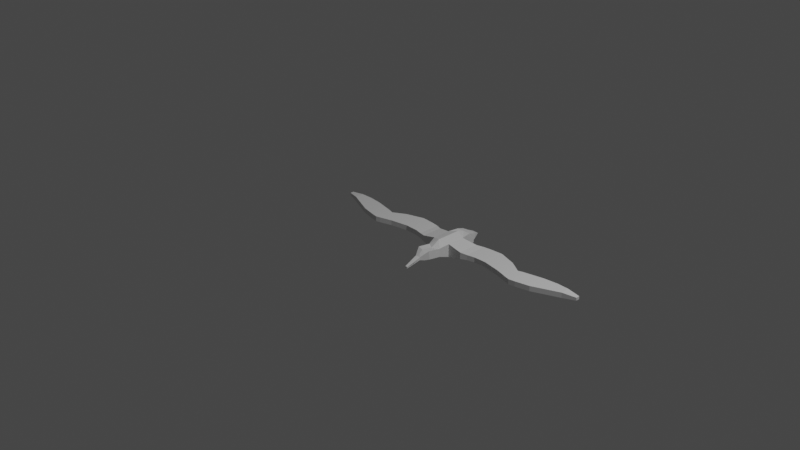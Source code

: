 # Source: Pelagornis_chilensis.blend  (saved by Blender 3.2.14; exported with 4.5.12 LTS)
import bpy
from mathutils import Matrix  # noqa: F401  (used for matrix-valued properties, if any)

bpy.ops.wm.read_factory_settings(use_empty=True)
scene = bpy.context.scene
scene.name = 'Scene'

# ---- collections
col_collection = bpy.data.collections.new('Collection'); scene.collection.children.link(col_collection)

# ---- materials (node trees are filled in below, after node groups)
mat_material = bpy.data.materials.new('Material')
mat_material.alpha_threshold = 0.0
mat_material.use_transparent_shadow = False
mat_material.line_color = (0.0, 0.0, 0.0, 1.0)

# ---- material node trees
mat_material.use_nodes = True; mat_material.node_tree.nodes.clear()
_N = mat_material.node_tree.nodes; _L = mat_material.node_tree.links
n0 = _N.new('ShaderNodeOutputMaterial'); n0.name = 'Material Output'; n0.location = (300, 300)
n1 = _N.new('ShaderNodeBsdfPrincipled'); n1.name = 'Principled BSDF'; n1.location = (10, 300)
n1.distribution = 'GGX'
n1.subsurface_method = 'RANDOM_WALK_SKIN'
n1.inputs[2].default_value = 0.4
n1.inputs[3].default_value = 1.45
n1.inputs[27].default_value = (0.0, 0.0, 0.0, 1.0)
n1.inputs[28].default_value = 1.0
_L.new(n1.outputs[0], n0.inputs[0])
n0.is_active_output = True

# ---- world
world_world = bpy.data.worlds.new('World'); scene.world = world_world
world_world.use_nodes = True; world_world.node_tree.nodes.clear()
_N = world_world.node_tree.nodes; _L = world_world.node_tree.links
n0 = _N.new('ShaderNodeOutputWorld'); n0.name = 'World Output'; n0.location = (300, 300)
n1 = _N.new('ShaderNodeBackground'); n1.name = 'Background'; n1.location = (10, 300)
n1.inputs[0].default_value = (0.05088, 0.05088, 0.05088, 1.0)
_L.new(n1.outputs[0], n0.inputs[0])
n0.is_active_output = True
world_world.color = (0.05088, 0.05088, 0.05088)
world_world.use_sun_shadow = False
world_world.sun_shadow_jitter_overblur = 0.0

# ---- cameras
cam_camera = bpy.data.cameras.new('Camera')
cam_camera.clip_end = 100.0
cam_camera.ortho_scale = 7.314

# ---- lights
light_light = bpy.data.lights.new('Light', 'POINT')
light_light.transmission_factor = 0.0
light_light.energy = 1000.0
light_light.shadow_soft_size = 0.1
light_light.shadow_maximum_resolution = 0.006
light_light.use_absolute_resolution = True

# ---- meshes
me_cube = bpy.data.meshes.new('Cube')
me_cube.from_pydata([(-3.249, -0.3586, -0.2785), (-3.249, -0.3586, 0.2785), (-3.249, 2.075, -0.2785), (-3.249, 2.075, 0.2785), (-1.0, 1.372, 0.713), (-1.0, 1.372, -0.713), (-1.0, -0.6026, 0.713), (-1.0, -0.6026, -0.713), (0.0, 1.769, -1.0), (0.0, -1.0, 1.0), (0.0, -1.0, -1.0), (0.0, 1.769, 1.0), (-2.522, 1.749, 0.3562), (-2.522, 1.749, -0.3562), (-2.522, -0.5658, -0.3562), (-2.522, -0.5658, 0.3562), (-5.458, -0.1416, -0.2785), (-5.458, -0.1416, 0.2785), (-5.458, 2.292, -0.2785), (-5.458, 2.292, 0.2785), (-4.081, 2.196, 0.2785), (-4.081, -0.1782, 0.2785), (-4.081, -0.1782, -0.2785), (-4.081, 2.196, -0.2785), (-7.391, -0.4967, -0.2785), (-7.391, -0.4967, 0.2785), (-7.391, 1.661, -0.2785), (-7.391, 1.661, 0.2785), (-8.733, -0.8912, -0.2785), (-8.733, -0.8912, 0.2785), (-8.733, 0.8518, -0.2785), (-8.733, 0.8518, 0.2785), (-9.896, -0.8912, -0.2785), (-9.896, -0.8912, 0.2785), (-9.896, 1.167, -0.2785), (-9.896, 1.167, 0.2785), (-9.198, 1.01, 0.2785), (-9.198, -1.01, 0.2785), (-9.198, 1.01, -0.2785), (-9.198, -1.01, -0.2785), (-11.4, -0.5559, -0.2785), (-11.4, -0.5559, 0.2785), (-11.4, 1.503, -0.2785), (-11.4, 1.503, 0.2785), (-12.89, 0.07535, -0.2785), (-12.89, 0.07535, 0.2785), (-12.89, 1.661, -0.2785), (-12.89, 1.661, 0.2785), (-14.24, 0.6474, -0.2785), (-14.24, 0.6474, 0.2785), (-14.24, 1.621, -0.2785), (-14.24, 1.621, 0.2785), (-15.62, 1.065, -0.1527), (-15.62, 1.065, 0.1527), (-15.62, 1.46, -0.1527), (-15.62, 1.46, 0.1527), (0.0, -1.968, -0.4565), (0.0, -1.968, 0.4565), (-0.7283, -1.594, 0.4565), (-0.7283, -1.594, -0.4565), (-0.5443, 3.663, 0.2859), (-0.5443, 3.663, -0.2859), (0.0, 3.663, -0.2859), (0.0, 3.663, 0.2859), (-0.7958, 2.539, -0.7099), (0.0, 2.539, -0.7099), (0.0, 2.539, 0.7099), (-0.7958, 2.539, 0.7099), (-0.5594, 3.419, -0.4373), (0.0, 3.419, 0.4373), (0.0, 3.419, -0.4373), (-0.5594, 3.419, 0.4373), (-0.3483, 4.274, 0.02386), (-0.3483, 4.274, -0.02386), (0.0, 4.274, -0.02386), (0.0, 4.274, 0.02386), (0.0, 3.219, -0.4993), (-0.7907, 3.219, 0.4993), (-0.7907, 3.219, -0.4993), (0.0, 3.219, 0.4993), (0.0, -3.152, -0.2574), (0.0, -3.258, 0.684), (-0.7008, -3.047, 0.684), (-0.7008, -2.941, -0.2574), (0.0, -3.877, -0.1659), (0.0, -3.877, 0.1583), (-0.2708, -3.86, -0.1659), (-0.2708, -3.86, 0.1583), (0.0, -5.398, -0.5465), (0.0, -5.398, -0.4045), (-0.1349, -5.396, -0.4045), (-0.1349, -5.396, -0.5465), (0.0, -3.515, -0.2614), (-0.4858, -3.401, -0.2614), (-0.4858, -3.476, 0.4212), (0.0, -3.59, 0.4212), (-1.0, -0.6026, 0.0), (-3.249, 2.075, 1.043e-06), (-1.0, 1.372, 0.0), (-3.249, -0.3586, 1.043e-06), (-2.522, 1.749, 9.835e-07), (-2.522, -0.5658, 1.013e-06), (-5.458, 2.292, 1.043e-06), (-5.458, -0.1416, 1.043e-06), (-4.081, -0.1782, 1.043e-06), (-4.081, 2.196, 1.043e-06), (-7.391, 1.661, 1.043e-06), (-7.391, -0.4967, 1.043e-06), (-8.733, 0.8518, 1.043e-06), (-8.733, -0.8912, 1.043e-06), (-9.896, 1.167, 1.043e-06), (-9.896, -0.8912, 1.043e-06), (-9.198, -1.01, 1.043e-06), (-9.198, 1.01, 1.043e-06), (-11.4, 1.503, 1.043e-06), (-11.4, -0.5559, 1.043e-06), (-12.89, 1.661, 1.043e-06), (-12.89, 0.07535, 1.043e-06), (-14.24, 1.621, 1.043e-06), (-14.24, 0.6474, 1.043e-06), (-15.62, 1.46, 1.088e-06), (-15.62, 1.065, 1.103e-06), (-0.7283, -1.594, 2.682e-07), (-0.5443, 3.663, 2.98e-07), (-0.7958, 2.539, 1.788e-07), (-0.5594, 3.419, 2.384e-07), (-0.3483, 4.274, 4.619e-07), (0.0, 4.274, 4.619e-07), (-0.7907, 3.219, 2.086e-07), (-0.7008, -2.994, 0.2133), (-0.2708, -3.86, -0.003822), (-0.1349, -5.396, -0.4292), (-0.4858, -3.438, 0.0799), (-0.1349, -5.396, -0.5265)], [], [(11, 4, 6, 9), (101, 15, 1, 99), (13, 14, 0, 2), (100, 13, 2, 97), (6, 4, 12, 15), (70, 68, 61, 62), (5, 8, 10, 7), (21, 20, 19, 17), (15, 12, 3, 1), (98, 5, 13, 100), (5, 7, 14, 13), (96, 6, 15, 101), (17, 19, 27, 25), (23, 22, 16, 18), (105, 23, 18, 102), (104, 21, 17, 103), (99, 1, 21, 104), (97, 2, 23, 105), (2, 0, 22, 23), (1, 3, 20, 21), (107, 25, 29, 109), (102, 18, 26, 106), (103, 17, 25, 107), (18, 16, 24, 26), (37, 36, 35, 33), (26, 24, 28, 30), (25, 27, 31, 29), (106, 26, 30, 108), (111, 33, 41, 115), (113, 38, 34, 110), (112, 37, 33, 111), (38, 39, 32, 34), (30, 28, 39, 38), (109, 29, 37, 112), (108, 30, 38, 113), (29, 31, 36, 37), (41, 43, 47, 45), (34, 32, 40, 42), (33, 35, 43, 41), (110, 34, 42, 114), (117, 45, 49, 119), (114, 42, 46, 116), (115, 41, 45, 117), (42, 40, 44, 46), (49, 51, 55, 53), (46, 44, 48, 50), (45, 47, 51, 49), (116, 46, 50, 118), (121, 53, 55, 120), (118, 50, 54, 120), (119, 49, 53, 121), (50, 48, 52, 54), (9, 6, 58, 57), (7, 10, 56, 59), (96, 7, 59, 122), (60, 63, 75, 72), (71, 69, 63, 60), (125, 71, 60, 123), (98, 4, 67, 124), (4, 11, 66, 67), (8, 5, 64, 65), (128, 77, 71, 125), (77, 79, 69, 71), (76, 78, 68, 70), (126, 72, 75, 127), (62, 61, 73, 74), (123, 60, 72, 126), (65, 64, 78, 76), (67, 66, 79, 77), (124, 67, 77, 128), (59, 56, 80, 83), (57, 58, 82, 81), (122, 59, 83, 129), (93, 92, 84, 86), (95, 94, 87, 85), (132, 93, 86, 130), (85, 87, 90, 89), (130, 87, 90, 131), (84, 86, 91, 88), (130, 86, 91, 133), (129, 83, 93, 132), (81, 82, 94, 95), (83, 80, 92, 93), (82, 129, 132, 94), (94, 132, 130, 87), (58, 122, 129, 82), (64, 124, 128, 78), (61, 123, 126, 73), (73, 126, 127, 74), (78, 128, 125, 68), (5, 98, 124, 64), (68, 125, 123, 61), (6, 96, 122, 58), (48, 119, 121, 52), (51, 118, 120, 55), (52, 121, 120, 54), (47, 116, 118, 51), (40, 115, 117, 44), (43, 114, 116, 47), (44, 117, 119, 48), (35, 110, 114, 43), (31, 108, 113, 36), (28, 109, 112, 39), (39, 112, 111, 32), (36, 113, 110, 35), (32, 111, 115, 40), (27, 106, 108, 31), (16, 103, 107, 24), (19, 102, 106, 27), (24, 107, 109, 28), (3, 97, 105, 20), (0, 99, 104, 22), (22, 104, 103, 16), (20, 105, 102, 19), (7, 96, 101, 14), (4, 98, 100, 12), (12, 100, 97, 3), (14, 101, 99, 0)])
_uv = me_cube.uv_layers.new(name='UVMap')
_uv.uv.foreach_set('vector', [0.75, 0.5, 0.875, 0.5, 0.875, 0.75, 0.75, 0.75, 0.5, 1.0, 0.625, 1.0, 0.625, 1.0, 0.5, 1.0, 0.125, 0.5, 0.125, 0.75, 0.125, 0.75, 0.125, 0.5, 0.5, 0.25, 0.375, 0.25, 0.375, 0.25, 0.5, 0.25, 0.875, 0.75, 0.875, 0.5, 0.875, 0.5, 0.875, 0.75, 0.25, 0.5, 0.125, 0.5, 0.125, 0.5, 0.25, 0.5, 0.125, 0.5, 0.25, 0.5, 0.25, 0.75, 0.125, 0.75, 0.875, 0.75, 0.875, 0.5, 0.875, 0.5, 0.875, 0.75, 0.875, 0.75, 0.875, 0.5, 0.875, 0.5, 0.875, 0.75, 0.5, 0.25, 0.375, 0.25, 0.375, 0.25, 0.5, 0.25, 0.125, 0.5, 0.125, 0.75, 0.125, 0.75, 0.125, 0.5, 0.5, 1.0, 0.625, 1.0, 0.625, 1.0, 0.5, 1.0, 0.875, 0.75, 0.875, 0.5, 0.875, 0.5, 0.875, 0.75, 0.125, 0.5, 0.125, 0.75, 0.125, 0.75, 0.125, 0.5, 0.5, 0.25, 0.375, 0.25, 0.375, 0.25, 0.5, 0.25, 0.5, 1.0, 0.625, 1.0, 0.625, 1.0, 0.5, 1.0, 0.5, 1.0, 0.625, 1.0, 0.625, 1.0, 0.5, 1.0, 0.5, 0.25, 0.375, 0.25, 0.375, 0.25, 0.5, 0.25, 0.125, 0.5, 0.125, 0.75, 0.125, 0.75, 0.125, 0.5, 0.875, 0.75, 0.875, 0.5, 0.875, 0.5, 0.875, 0.75, 0.5, 1.0, 0.625, 1.0, 0.625, 1.0, 0.5, 1.0, 0.5, 0.25, 0.375, 0.25, 0.375, 0.25, 0.5, 0.25, 0.5, 1.0, 0.625, 1.0, 0.625, 1.0, 0.5, 1.0, 0.125, 0.5, 0.125, 0.75, 0.125, 0.75, 0.125, 0.5, 0.875, 0.75, 0.875, 0.5, 0.875, 0.5, 0.875, 0.75, 0.125, 0.5, 0.125, 0.75, 0.125, 0.75, 0.125, 0.5, 0.875, 0.75, 0.875, 0.5, 0.875, 0.5, 0.875, 0.75, 0.5, 0.25, 0.375, 0.25, 0.375, 0.25, 0.5, 0.25, 0.5, 1.0, 0.625, 1.0, 0.625, 1.0, 0.5, 1.0, 0.5, 0.25, 0.375, 0.25, 0.375, 0.25, 0.5, 0.25, 0.5, 1.0, 0.625, 1.0, 0.625, 1.0, 0.5, 1.0, 0.125, 0.5, 0.125, 0.75, 0.125, 0.75, 0.125, 0.5, 0.125, 0.5, 0.125, 0.75, 0.125, 0.75, 0.125, 0.5, 0.5, 1.0, 0.625, 1.0, 0.625, 1.0, 0.5, 1.0, 0.5, 0.25, 0.375, 0.25, 0.375, 0.25, 0.5, 0.25, 0.875, 0.75, 0.875, 0.5, 0.875, 0.5, 0.875, 0.75, 0.875, 0.75, 0.875, 0.5, 0.875, 0.5, 0.875, 0.75, 0.125, 0.5, 0.125, 0.75, 0.125, 0.75, 0.125, 0.5, 0.875, 0.75, 0.875, 0.5, 0.875, 0.5, 0.875, 0.75, 0.5, 0.25, 0.375, 0.25, 0.375, 0.25, 0.5, 0.25, 0.5, 1.0, 0.625, 1.0, 0.625, 1.0, 0.5, 1.0, 0.5, 0.25, 0.375, 0.25, 0.375, 0.25, 0.5, 0.25, 0.5, 1.0, 0.625, 1.0, 0.625, 1.0, 0.5, 1.0, 0.125, 0.5, 0.125, 0.75, 0.125, 0.75, 0.125, 0.5, 0.875, 0.75, 0.875, 0.5, 0.875, 0.5, 0.875, 0.75, 0.125, 0.5, 0.125, 0.75, 0.125, 0.75, 0.125, 0.5, 0.875, 0.75, 0.875, 0.5, 0.875, 0.5, 0.875, 0.75, 0.5, 0.25, 0.375, 0.25, 0.375, 0.25, 0.5, 0.25, 0.5, 0.0, 0.625, 0.0, 0.625, 0.25, 0.5, 0.25, 0.5, 0.25, 0.375, 0.25, 0.375, 0.25, 0.5, 0.25, 0.5, 1.0, 0.625, 1.0, 0.625, 1.0, 0.5, 1.0, 0.125, 0.5, 0.125, 0.75, 0.125, 0.75, 0.125, 0.5, 0.75, 0.75, 0.875, 0.75, 0.875, 0.75, 0.75, 0.75, 0.125, 0.75, 0.25, 0.75, 0.25, 0.75, 0.125, 0.75, 0.5, 1.0, 0.375, 1.0, 0.375, 1.0, 0.5, 1.0, 0.875, 0.5, 0.75, 0.5, 0.75, 0.5, 0.875, 0.5, 0.875, 0.5, 0.75, 0.5, 0.75, 0.5, 0.875, 0.5, 0.5, 0.25, 0.625, 0.25, 0.625, 0.25, 0.5, 0.25, 0.5, 0.25, 0.625, 0.25, 0.625, 0.25, 0.5, 0.25, 0.875, 0.5, 0.75, 0.5, 0.75, 0.5, 0.875, 0.5, 0.25, 0.5, 0.125, 0.5, 0.125, 0.5, 0.25, 0.5, 0.5, 0.25, 0.625, 0.25, 0.625, 0.25, 0.5, 0.25, 0.875, 0.5, 0.75, 0.5, 0.75, 0.5, 0.875, 0.5, 0.25, 0.5, 0.125, 0.5, 0.125, 0.5, 0.25, 0.5, 0.5, 0.25, 0.625, 0.25, 0.625, 0.375, 0.5, 0.375, 0.25, 0.5, 0.125, 0.5, 0.125, 0.5, 0.25, 0.5, 0.5, 0.25, 0.625, 0.25, 0.625, 0.25, 0.5, 0.25, 0.25, 0.5, 0.125, 0.5, 0.125, 0.5, 0.25, 0.5, 0.875, 0.5, 0.75, 0.5, 0.75, 0.5, 0.875, 0.5, 0.5, 0.25, 0.625, 0.25, 0.625, 0.25, 0.5, 0.25, 0.125, 0.75, 0.25, 0.75, 0.25, 0.75, 0.125, 0.75, 0.75, 0.75, 0.875, 0.75, 0.875, 0.75, 0.75, 0.75, 0.5, 1.0, 0.375, 1.0, 0.375, 1.0, 0.5, 1.0, 0.125, 0.75, 0.25, 0.75, 0.25, 0.75, 0.125, 0.75, 0.75, 0.75, 0.875, 0.75, 0.875, 0.75, 0.75, 0.75, 0.5, 1.0, 0.375, 1.0, 0.375, 1.0, 0.5, 1.0, 0.75, 0.75, 0.875, 0.75, 0.875, 0.75, 0.75, 0.75, 0.0, 0.0, 0.0, 0.0, 0.0, 0.0, 0.0, 0.0, 0.0, 0.0, 0.0, 0.0, 0.0, 0.0, 0.0, 0.0, 0.5, 1.0, 0.375, 1.0, 0.375, 1.0, 0.5, 1.0, 0.5, 1.0, 0.375, 1.0, 0.375, 1.0, 0.5, 1.0, 0.75, 0.75, 0.875, 0.75, 0.875, 0.75, 0.75, 0.75, 0.125, 0.75, 0.25, 0.75, 0.25, 0.75, 0.125, 0.75, 0.625, 1.0, 0.5, 1.0, 0.5, 1.0, 0.625, 1.0, 0.625, 1.0, 0.5, 1.0, 0.5, 1.0, 0.625, 1.0, 0.625, 1.0, 0.5, 1.0, 0.5, 1.0, 0.625, 1.0, 0.375, 0.25, 0.5, 0.25, 0.5, 0.25, 0.375, 0.25, 0.375, 0.25, 0.5, 0.25, 0.5, 0.25, 0.375, 0.25, 0.375, 0.25, 0.5, 0.25, 0.5, 0.375, 0.375, 0.375, 0.375, 0.25, 0.5, 0.25, 0.5, 0.25, 0.375, 0.25, 0.375, 0.25, 0.5, 0.25, 0.5, 0.25, 0.375, 0.25, 0.375, 0.25, 0.5, 0.25, 0.5, 0.25, 0.375, 0.25, 0.625, 1.0, 0.5, 1.0, 0.5, 1.0, 0.625, 1.0, 0.375, 1.0, 0.5, 1.0, 0.5, 1.0, 0.375, 1.0, 0.625, 0.25, 0.5, 0.25, 0.5, 0.25, 0.625, 0.25, 0.375, 0.0, 0.5, 0.0, 0.5, 0.25, 0.375, 0.25, 0.625, 0.25, 0.5, 0.25, 0.5, 0.25, 0.625, 0.25, 0.375, 1.0, 0.5, 1.0, 0.5, 1.0, 0.375, 1.0, 0.625, 0.25, 0.5, 0.25, 0.5, 0.25, 0.625, 0.25, 0.375, 1.0, 0.5, 1.0, 0.5, 1.0, 0.375, 1.0, 0.625, 0.25, 0.5, 0.25, 0.5, 0.25, 0.625, 0.25, 0.625, 0.25, 0.5, 0.25, 0.5, 0.25, 0.625, 0.25, 0.375, 1.0, 0.5, 1.0, 0.5, 1.0, 0.375, 1.0, 0.375, 1.0, 0.5, 1.0, 0.5, 1.0, 0.375, 1.0, 0.625, 0.25, 0.5, 0.25, 0.5, 0.25, 0.625, 0.25, 0.375, 1.0, 0.5, 1.0, 0.5, 1.0, 0.375, 1.0, 0.625, 0.25, 0.5, 0.25, 0.5, 0.25, 0.625, 0.25, 0.375, 1.0, 0.5, 1.0, 0.5, 1.0, 0.375, 1.0, 0.625, 0.25, 0.5, 0.25, 0.5, 0.25, 0.625, 0.25, 0.375, 1.0, 0.5, 1.0, 0.5, 1.0, 0.375, 1.0, 0.625, 0.25, 0.5, 0.25, 0.5, 0.25, 0.625, 0.25, 0.375, 1.0, 0.5, 1.0, 0.5, 1.0, 0.375, 1.0, 0.375, 1.0, 0.5, 1.0, 0.5, 1.0, 0.375, 1.0, 0.625, 0.25, 0.5, 0.25, 0.5, 0.25, 0.625, 0.25, 0.375, 1.0, 0.5, 1.0, 0.5, 1.0, 0.375, 1.0, 0.625, 0.25, 0.5, 0.25, 0.5, 0.25, 0.625, 0.25, 0.625, 0.25, 0.5, 0.25, 0.5, 0.25, 0.625, 0.25, 0.375, 1.0, 0.5, 1.0, 0.5, 1.0, 0.375, 1.0])
me_cube.materials.append(mat_material)
me_cube.use_mirror_vertex_groups = False
me_cube.update()

# ---- objects
ob_cube = bpy.data.objects.new('Cube', me_cube)
ob_light = bpy.data.objects.new('Light', light_light)
ob_camera = bpy.data.objects.new('Camera', cam_camera)
ob_empty = bpy.data.objects.new('Empty', None)
ob_empty_001 = bpy.data.objects.new('Empty.001', None)
ob_empty_002 = bpy.data.objects.new('Empty.002', None)

# ---- transforms, parenting, visibility, modifiers, constraints
ob_cube.location = (-0.2418, 0.9352, -0.7282)
ob_cube.scale = (0.1114, 0.1114, 0.1114)
ob_cube.lock_rotations_4d = False
ob_cube.empty_display_type = 'ARROWS'
ob_cube.lineart.crease_threshold = 0.0
_m = ob_cube.modifiers.new('Mirror', 'MIRROR')
_m.use_clip = True
ob_light.location = (4.076, 1.005, 5.904)
ob_light.rotation_euler = (0.6503, 0.05522, 1.866)
ob_light.lock_rotations_4d = False
ob_light.empty_display_type = 'ARROWS'
ob_light.color = (0.0, 0.0, 0.0, 0.0)
ob_light.lineart.crease_threshold = 0.0
ob_camera.location = (7.359, -6.926, 4.958)
ob_camera.rotation_euler = (1.109, 0.0, 0.8149)
ob_camera.lock_rotations_4d = False
ob_camera.empty_display_type = 'ARROWS'
ob_camera.color = (0.0, 0.0, 0.0, 0.0)
ob_camera.display_type = 'WIRE'
ob_camera.lineart.crease_threshold = 0.0
ob_empty.location = (0.1614, 1.715, -0.09179)
ob_empty.rotation_euler = (1.571, 0.0, 0.0)
ob_empty.empty_display_type = 'IMAGE'
ob_empty.empty_display_size = 5.0
ob_empty_001.location = (0.0, 0.0, -0.9126)
ob_empty_001.rotation_euler = (0.0, 0.0, 1.571)
ob_empty_001.empty_display_type = 'IMAGE'
ob_empty_001.empty_display_size = 5.0
ob_empty_002.location = (-2.394, 0.5153, -0.8355)
ob_empty_002.rotation_euler = (1.571, 0.0, 1.571)
ob_empty_002.scale = (0.1202, 0.1202, 0.1202)
ob_empty_002.empty_display_type = 'IMAGE'
ob_empty_002.empty_display_size = 5.0

# ---- collection membership
col_collection.objects.link(ob_cube)
col_collection.objects.link(ob_light)
col_collection.objects.link(ob_camera)
col_collection.objects.link(ob_empty)
col_collection.objects.link(ob_empty_001)
col_collection.objects.link(ob_empty_002)

# ---- scene / render settings (as saved in the file)
scene.camera = ob_camera
scene.frame_start = 1; scene.frame_end = 250; scene.frame_set(1)
scene.render.engine = 'BLENDER_EEVEE_NEXT'
scene.cycles.sampling_pattern = 'TABULATED_SOBOL'
scene.cycles.use_light_tree = False
scene.view_settings.view_transform = 'Filmic'
bpy.context.view_layer.update()
